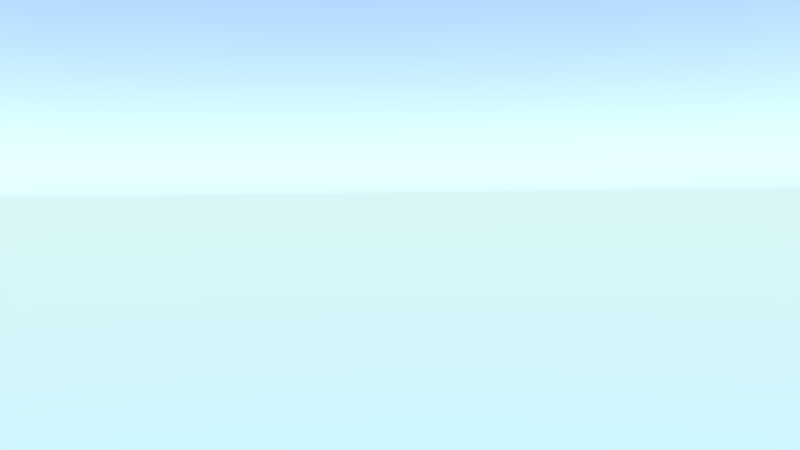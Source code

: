 # Source: Scene_Desert.blend  (saved by Blender 2.75.0; exported with 4.5.12 LTS)
import bpy
from mathutils import Matrix  # noqa: F401  (used for matrix-valued properties, if any)

bpy.ops.wm.read_factory_settings(use_empty=True)
scene = bpy.context.scene
scene.name = 'Scene'

# ---- collections
col_collection_1 = bpy.data.collections.new('Collection 1'); scene.collection.children.link(col_collection_1)
col_g_desert = bpy.data.collections.new('G_Desert')  # instanced only; not linked into the scene

# ---- world
world_world = bpy.data.worlds.new('World'); scene.world = world_world
world_world.use_nodes = True; world_world.node_tree.nodes.clear()
_N = world_world.node_tree.nodes; _L = world_world.node_tree.links
n0 = _N.new('ShaderNodeOutputWorld'); n0.name = 'World Output'; n0.location = (300, 300)
n1 = _N.new('ShaderNodeBackground'); n1.name = 'Background'; n1.location = (10, 300)
n1.inputs[1].default_value = 5.0
n2 = _N.new('ShaderNodeTexSky'); n2.name = 'Sky Texture'; n2.location = (-190, 300)
n2.sky_type = 'HOSEK_WILKIE'
n2.sun_elevation = 1.571
_L.new(n1.outputs[0], n0.inputs[0])
_L.new(n2.outputs[0], n1.inputs[0])
n0.is_active_output = True
world_world.color = (0.05088, 0.05088, 0.05088)
world_world.use_sun_shadow = False
world_world.sun_shadow_jitter_overblur = 0.0
world_world.cycles.sampling_method = 'MANUAL'
world_world.cycles.sample_map_resolution = 256

# ---- cameras
cam_camera = bpy.data.cameras.new('Camera')
cam_camera.lens = 35.0
cam_camera.sensor_width = 32.0
cam_camera.sensor_height = 18.0
cam_camera.ortho_scale = 7.314
cam_camera.dof.focus_distance = 0.0

# ---- lights
light_lamp = bpy.data.lights.new('Lamp', 'SUN')
light_lamp.transmission_factor = 0.0
light_lamp.cutoff_distance = 30.0
light_lamp.angle = 0.1993
light_lamp.energy = 5.0
light_lamp.shadow_buffer_clip_start = 1.001
light_lamp.shadow_soft_size = 0.1
light_lamp.shadow_cascade_max_distance = 1000.0
light_lamp.cycles.use_multiple_importance_sampling = False

# ---- objects
ob_g_desert = bpy.data.objects.new('G_Desert', None)
ob_lamp = bpy.data.objects.new('Lamp', light_lamp)
ob_camera = bpy.data.objects.new('Camera', cam_camera)

# ---- transforms, parenting, visibility, modifiers, constraints
ob_g_desert.location = (0.0, 0.0, 0.0)
ob_g_desert.empty_image_offset = (0.0, 0.0)
ob_g_desert.show_instancer_for_render = False
ob_g_desert.instance_type = 'COLLECTION'
ob_g_desert.lineart.crease_threshold = 0.0
ob_lamp.location = (4.076, 1.005, 30.4)
ob_lamp.rotation_euler = (0.6503, 0.05522, 1.866)
ob_lamp.lock_rotations_4d = False
ob_lamp.empty_display_type = 'ARROWS'
ob_lamp.color = (0.0, 0.0, 0.0, 0.0)
ob_lamp.lineart.crease_threshold = 0.0
ob_camera.location = (76.35, 15.78, 30.04)
ob_camera.rotation_euler = (1.536, 0.01264, 1.654)
ob_camera.scale = (1.0, 1.0, 1.0)
ob_camera.lock_rotations_4d = False
ob_camera.empty_display_type = 'ARROWS'
ob_camera.color = (0.0, 0.0, 0.0, 0.0)
ob_camera.display_type = 'WIRE'
ob_camera.lineart.crease_threshold = 0.0
ob_g_desert.instance_collection = col_g_desert

# ---- collection membership
col_collection_1.objects.link(ob_g_desert)
col_collection_1.objects.link(ob_lamp)
col_collection_1.objects.link(ob_camera)

# ---- scene / render settings (as saved in the file)
scene.camera = ob_camera
scene.frame_start = 1; scene.frame_end = 250; scene.frame_set(1)
scene.render.engine = 'CYCLES'
scene.render.resolution_percentage = 50
scene.render.dither_intensity = 0.0
scene.cycles.use_denoising = False
scene.cycles.samples = 10
scene.cycles.sampling_pattern = 'TABULATED_SOBOL'
scene.cycles.light_sampling_threshold = 0.0
scene.cycles.use_adaptive_sampling = False
scene.cycles.use_light_tree = False
scene.cycles.blur_glossy = 0.0
scene.cycles.pixel_filter_type = 'GAUSSIAN'
scene.cycles.sample_clamp_indirect = 0.0
scene.view_settings.view_transform = 'Standard'
bpy.context.view_layer.update()
